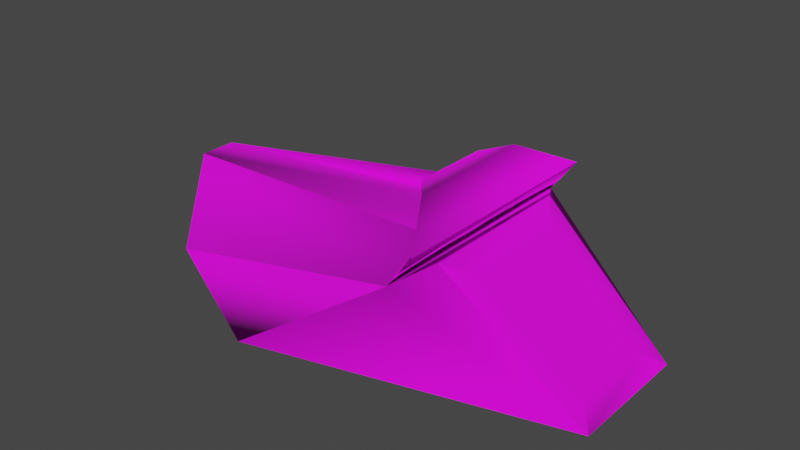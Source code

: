 # Source: mothership.blend  (saved by Blender 2.82.7; exported with 4.5.12 LTS)
import bpy
from mathutils import Matrix  # noqa: F401  (used for matrix-valued properties, if any)

bpy.ops.wm.read_factory_settings(use_empty=True)
scene = bpy.context.scene
scene.name = 'Scene'

# ---- collections
col_collection = bpy.data.collections.new('Collection'); scene.collection.children.link(col_collection)

# ---- images (referenced by path relative to the original .blend; pixels are not part of the script)
import os
ASSET_DIR = os.environ.get("B2B_ASSET_DIR", "")  # directory of the original .blend (textures are referenced by path, not embedded)
HERE = os.path.dirname(os.path.abspath(__file__))  # packed textures are extracted next to this script under _unpacked/

def load_image(name, relpath, width, height, colorspace="sRGB"):
    """Load a texture the original file referenced (path relative to the .blend, or extracted next to this script)."""
    p = next((c for c in (os.path.join(HERE, relpath), os.path.join(ASSET_DIR, relpath)) if relpath and os.path.exists(c)), "")
    if p:
        img = bpy.data.images.load(p, check_existing=True)
        img.name = name
    else:  # same state as the original file: an image datablock whose file is absent (Cycles renders it pink)
        img = bpy.data.images.new(name, width, height)
        img.source = "FILE"
        img.filepath = "//" + (relpath or name)
    img.colorspace_settings.name = colorspace
    return img
img_mothershiptexture_png = load_image('mothershiptexture.png', 'mothershiptexture.png', 1024, 1024, 'sRGB')

# ---- materials (node trees are filled in below, after node groups)
mat_material = bpy.data.materials.new('Material')
mat_material.alpha_threshold = 0.0
mat_material.use_transparent_shadow = False
mat_material.line_color = (0.0, 0.0, 0.0, 1.0)

# ---- material node trees
mat_material.use_nodes = True; mat_material.node_tree.nodes.clear()
_N = mat_material.node_tree.nodes; _L = mat_material.node_tree.links
n0 = _N.new('ShaderNodeOutputMaterial'); n0.name = 'Material Output'; n0.location = (300, 300)
n1 = _N.new('ShaderNodeTexImage'); n1.name = 'Image Texture'; n1.location = (-525, 224)
n1.image = img_mothershiptexture_png
n2 = _N.new('ShaderNodeBsdfPrincipled'); n2.name = 'Principled BSDF'; n2.location = (10, 300)
n2.distribution = 'GGX'
n2.subsurface_method = 'BURLEY'
n2.inputs[2].default_value = 1.0
n2.inputs[3].default_value = 1.45
n2.inputs[27].default_value = (0.0, 0.0, 0.0, 1.0)
n2.inputs[28].default_value = 1.0
n3 = _N.new('ShaderNodeMix'); n3.name = 'Mix'; n3.location = (-160, 180)
n3.data_type = 'RGBA'
n3.inputs[0].default_value = 0.5055
n3.inputs[6].default_value = (1.0, 1.0, 1.0, 1.0)
_L.new(n2.outputs[0], n0.inputs[0])
_L.new(n1.outputs[0], n2.inputs[0])
_L.new(n1.outputs[0], n3.inputs[7])
_L.new(n3.outputs[2], n2.inputs[14])
n0.is_active_output = True

# ---- world
world_world = bpy.data.worlds.new('World'); scene.world = world_world
world_world.use_nodes = True; world_world.node_tree.nodes.clear()
_N = world_world.node_tree.nodes; _L = world_world.node_tree.links
n0 = _N.new('ShaderNodeOutputWorld'); n0.name = 'World Output'; n0.location = (300, 300)
n1 = _N.new('ShaderNodeBackground'); n1.name = 'Background'; n1.location = (10, 300)
n1.inputs[0].default_value = (0.05088, 0.05088, 0.05088, 1.0)
_L.new(n1.outputs[0], n0.inputs[0])
n0.is_active_output = True
world_world.color = (0.05088, 0.05088, 0.05088)
world_world.use_sun_shadow = False
world_world.sun_shadow_jitter_overblur = 0.0

# ---- meshes
me_cube = bpy.data.meshes.new('Cube')
me_cube.from_pydata([(-0.3016, 0.7678, -0.2776), (-0.3016, -0.7678, -0.2776), (0.7809, 0.1457, -0.3129), (0.7809, -0.1457, -0.3129), (0.4068, 0.1915, -0.008771), (0.4068, -0.1915, -0.008771), (0.1975, 0.5154, 0.02772), (-1.238, 0.08142, -0.01881), (-0.8947, 0.4999, -0.208), (-0.8947, -0.4999, -0.208), (-1.238, -0.08142, -0.01881), (0.1975, -0.5154, 0.02772), (0.152, 0.2277, 0.03736), (0.152, -0.2277, 0.03736), (0.3065, 0.5172, 0.1739), (0.3065, -0.5172, 0.1739), (0.06131, 0.1579, 0.2218), (0.1921, 0.28, 0.1336), (0.06131, -0.1579, 0.2218), (0.1921, -0.28, 0.1336), (0.07189, -0.1697, 0.2715), (0.1639, -0.2823, 0.2874), (0.07189, 0.1697, 0.2715), (0.1639, 0.2823, 0.2874), (0.8949, 0.2794, -0.4056), (0.8949, -0.2794, -0.4056), (0.2927, 0.353, 0.08392), (0.2927, -0.353, 0.08392), (0.8207, 0.1924, -0.3453), (0.8207, -0.1924, -0.3453), (0.3669, 0.2479, 0.02361), (0.3669, -0.2479, 0.02361)], [(7, 10)], [(25, 1, 0, 24), (11, 9, 1), (8, 0, 1, 9), (26, 6, 11, 27), (19, 17, 12, 13), (10, 19, 13), (7, 8, 9, 10, 13, 12), (0, 8, 6), (17, 7, 12), (14, 23, 21, 15), (16, 18, 20, 22), (11, 6, 14, 15), (11, 19, 10, 9), (19, 11, 15, 21), (8, 7, 17, 6), (19, 18, 16, 17), (23, 22, 20, 21), (18, 19, 21, 20), (17, 16, 22, 23), (6, 17, 23, 14), (24, 0, 6, 26), (27, 11, 1, 25), (28, 29, 25, 24), (30, 28, 24, 26), (29, 31, 27, 25), (31, 30, 26, 27), (2, 3, 29, 28), (4, 2, 28, 30), (3, 5, 31, 29), (5, 4, 30, 31), (4, 5, 3, 2)])
_uv = me_cube.uv_layers.new(name='UVMap')
_uv.uv.foreach_set('vector', [0.4723, 0.05569, 0.4723, 0.3051, 0.4723, 0.303, 0.4723, 0.05351, 0.4723, 0.2505, 0.4723, 0.4888, 0.4723, 0.4976, 0.4723, 0.6908, 0.4723, 0.7088, 0.4723, 0.7064, 0.4723, 0.688, 0.4723, 0.2553, 0.4723, 0.2553, 0.4723, 0.253, 0.4723, 0.253, 0.4723, 0.2916, 0.4723, 0.2934, 0.4723, 0.2932, 0.4723, 0.2918, 0.4723, 0.9168, 0.4723, 0.5178, 0.4723, 0.5238, 0.4723, 0.8817, 0.4723, 0.929, 0.4723, 0.9262, 0.4723, 0.8799, 0.4723, 0.487, 0.4723, 0.4884, 0.4723, 0.5046, 0.4723, 0.4982, 0.4723, 0.2528, 0.4723, 0.5203, 0.4723, 0.9197, 0.4723, 0.5265, 0.4723, 0.2528, 0.4723, 0.2861, 0.4723, 0.2842, 0.4723, 0.2505, 0.4723, 0.7915, 0.4723, 0.7904, 0.4723, 0.7904, 0.4723, 0.7915, 0.4723, 0.2505, 0.4723, 0.2528, 0.4723, 0.2528, 0.4723, 0.2505, 0.4723, 0.2505, 0.4723, 0.2658, 0.4723, 0.4735, 0.4723, 0.4888, 0.4723, 0.2871, 0.4723, 0.2505, 0.4723, 0.2505, 0.4723, 0.2842, 0.4723, 0.4982, 0.4723, 0.4797, 0.4723, 0.2682, 0.4723, 0.2528, 0.4723, 0.2916, 0.4723, 0.292, 0.4723, 0.293, 0.4723, 0.2934, 0.4723, 0.2861, 0.4723, 0.293, 0.4723, 0.292, 0.4723, 0.2842, 0.4723, 0.5265, 0.4723, 0.5216, 0.4723, 0.5187, 0.4723, 0.5265, 0.4723, 0.5237, 0.4723, 0.5275, 0.4723, 0.5275, 0.4723, 0.5206, 0.4723, 0.2528, 0.4723, 0.2892, 0.4723, 0.2861, 0.4723, 0.2528, 0.4723, 0.2552, 0.4723, 0.5046, 0.4723, 0.2528, 0.4723, 0.2528, 0.4723, 0.221, 0.4723, 0.221, 0.4723, 0.4682, 0.4723, 0.2187, 0.4723, 0.2501, 0.4723, 0.2277, 0.4723, 0.2187, 0.4723, 0.2552, 0.4723, 0.2521, 0.4723, 0.2501, 0.4723, 0.2552, 0.4723, 0.2528, 0.4723, 0.2277, 0.4723, 0.2498, 0.4723, 0.253, 0.4723, 0.2187, 0.4723, 0.2498, 0.4723, 0.2521, 0.4723, 0.2528, 0.4723, 0.253, 0.4723, 0.2479, 0.4723, 0.232, 0.4723, 0.2277, 0.4723, 0.2501, 0.4723, 0.2513, 0.4723, 0.2479, 0.4723, 0.2501, 0.4723, 0.2521, 0.4723, 0.232, 0.4723, 0.2485, 0.4723, 0.2498, 0.4723, 0.2277, 0.4723, 0.2485, 0.4723, 0.2513, 0.4723, 0.2521, 0.4723, 0.2498, 0.4723, 0.2513, 0.4723, 0.2485, 0.4723, 0.232, 0.4723, 0.2479])
_ca = me_cube.color_attributes.new('Col', 'BYTE_COLOR', 'CORNER')
_ca.data.foreach_set('color', [1.0, 1.0, 1.0, 1.0, 1.0, 1.0, 1.0, 1.0, 1.0, 1.0, 1.0, 1.0, 1.0, 1.0, 1.0, 1.0, 1.0, 1.0, 1.0, 1.0, 1.0, 1.0, 1.0, 1.0, 1.0, 1.0, 1.0, 1.0, 1.0, 1.0, 1.0, 1.0, 1.0, 1.0, 1.0, 1.0, 1.0, 1.0, 1.0, 1.0, 1.0, 1.0, 1.0, 1.0, 1.0, 1.0, 1.0, 1.0, 1.0, 1.0, 1.0, 1.0, 1.0, 1.0, 1.0, 1.0, 1.0, 1.0, 1.0, 1.0, 1.0, 1.0, 1.0, 1.0, 1.0, 1.0, 1.0, 1.0, 1.0, 1.0, 1.0, 1.0, 1.0, 1.0, 1.0, 1.0, 1.0, 1.0, 1.0, 1.0, 1.0, 1.0, 1.0, 1.0, 1.0, 1.0, 1.0, 1.0, 1.0, 1.0, 1.0, 1.0, 1.0, 1.0, 1.0, 1.0, 1.0, 1.0, 1.0, 1.0, 1.0, 1.0, 1.0, 1.0, 1.0, 1.0, 1.0, 1.0, 1.0, 1.0, 1.0, 1.0, 1.0, 1.0, 1.0, 1.0, 1.0, 1.0, 1.0, 1.0, 1.0, 1.0, 1.0, 1.0, 1.0, 1.0, 1.0, 1.0, 1.0, 1.0, 1.0, 1.0, 1.0, 1.0, 1.0, 1.0, 1.0, 1.0, 1.0, 1.0, 1.0, 1.0, 1.0, 1.0, 1.0, 1.0, 1.0, 1.0, 1.0, 1.0, 1.0, 1.0, 1.0, 1.0, 1.0, 1.0, 1.0, 1.0, 1.0, 1.0, 1.0, 1.0, 1.0, 1.0, 1.0, 1.0, 1.0, 1.0, 1.0, 1.0, 1.0, 1.0, 1.0, 1.0, 1.0, 1.0, 1.0, 1.0, 1.0, 1.0, 1.0, 1.0, 1.0, 1.0, 1.0, 1.0, 1.0, 1.0, 1.0, 1.0, 1.0, 1.0, 1.0, 1.0, 1.0, 1.0, 1.0, 1.0, 1.0, 1.0, 1.0, 1.0, 1.0, 1.0, 1.0, 1.0, 1.0, 1.0, 1.0, 1.0, 1.0, 1.0, 1.0, 1.0, 1.0, 1.0, 1.0, 1.0, 1.0, 1.0, 1.0, 1.0, 1.0, 1.0, 1.0, 1.0, 1.0, 1.0, 1.0, 1.0, 1.0, 1.0, 1.0, 1.0, 1.0, 1.0, 1.0, 1.0, 1.0, 1.0, 1.0, 1.0, 1.0, 1.0, 1.0, 1.0, 1.0, 1.0, 1.0, 1.0, 1.0, 1.0, 1.0, 1.0, 1.0, 1.0, 1.0, 1.0, 1.0, 1.0, 1.0, 1.0, 1.0, 1.0, 1.0, 1.0, 1.0, 1.0, 1.0, 1.0, 1.0, 1.0, 1.0, 1.0, 1.0, 1.0, 1.0, 1.0, 1.0, 1.0, 1.0, 1.0, 1.0, 1.0, 1.0, 1.0, 1.0, 1.0, 1.0, 1.0, 1.0, 1.0, 1.0, 1.0, 1.0, 1.0, 1.0, 1.0, 1.0, 1.0, 1.0, 1.0, 1.0, 1.0, 1.0, 1.0, 1.0, 1.0, 1.0, 1.0, 1.0, 1.0, 1.0, 1.0, 1.0, 1.0, 1.0, 1.0, 1.0, 1.0, 1.0, 1.0, 1.0, 1.0, 1.0, 1.0, 1.0, 1.0, 1.0, 1.0, 1.0, 1.0, 1.0, 1.0, 1.0, 1.0, 1.0, 1.0, 1.0, 1.0, 1.0, 1.0, 1.0, 1.0, 1.0, 1.0, 1.0, 1.0, 1.0, 1.0, 1.0, 1.0, 1.0, 1.0, 1.0, 1.0, 1.0, 1.0, 1.0, 1.0, 1.0, 1.0, 1.0, 1.0, 1.0, 1.0, 1.0, 1.0, 1.0, 1.0, 1.0, 1.0, 1.0, 1.0, 1.0, 1.0, 1.0, 1.0, 1.0, 1.0, 1.0, 1.0, 1.0, 1.0, 1.0, 1.0, 1.0, 1.0, 1.0, 1.0, 1.0, 1.0, 1.0, 1.0, 1.0, 1.0, 1.0, 1.0, 1.0, 1.0, 1.0, 1.0, 1.0, 1.0, 1.0, 1.0, 1.0, 1.0, 1.0, 1.0, 1.0, 1.0, 1.0, 1.0, 1.0, 1.0, 1.0, 1.0, 1.0, 1.0, 1.0, 1.0, 1.0, 1.0, 1.0, 1.0, 1.0, 1.0, 1.0, 1.0, 1.0, 1.0, 1.0, 1.0, 1.0, 1.0, 1.0, 1.0, 1.0, 1.0, 1.0, 1.0, 1.0, 1.0, 1.0, 1.0, 1.0, 1.0, 1.0, 1.0, 1.0, 1.0, 1.0, 1.0, 1.0, 1.0, 1.0, 1.0, 1.0, 1.0, 1.0, 1.0, 1.0, 1.0, 1.0, 1.0, 1.0, 1.0, 1.0, 1.0, 1.0, 1.0, 1.0, 1.0, 1.0, 1.0, 1.0, 1.0, 1.0, 1.0, 1.0, 1.0, 1.0, 1.0, 1.0, 1.0, 1.0, 1.0])
me_cube.materials.append(mat_material)
me_cube.use_remesh_preserve_volume = False
me_cube.use_remesh_preserve_attributes = False
me_cube.use_mirror_y = True
me_cube.use_mirror_vertex_groups = False
me_cube.use_mirror_topology = True
me_cube.use_paint_bone_selection = False
me_cube.use_paint_mask = True
me_cube.update()
me_cube.normals_split_custom_set([tuple(v) for v in zip(*[iter([-0.6288, 0.5394, 0.56, 0.7443, 0.236, -0.6247, 0.7443, -0.236, -0.6247, -0.6289, -0.5394, 0.56, -0.05874, -0.8485, 0.5259, 0.1119, -0.6411, 0.7593, -0.217, 0.7602, 0.6124, 0.7616, -0.2785, 0.5852, -0.784, -0.4246, -0.4528, -0.784, 0.4246, -0.4528, 0.7616, 0.2785, 0.5852, -0.9376, -0.2413, -0.2504, 0.3654, -0.5318, 0.7639, 0.3654, 0.5318, 0.7639, -0.9376, 0.2413, -0.2504, -0.9835, 0.001633, 0.1811, -0.9835, -0.001626, 0.1811, -0.9523, 0.2372, -0.192, -0.9523, -0.2372, -0.192, 0.1489, 0.1288, 0.9804, -0.164, -0.53, 0.832, 0.3444, 0.8618, -0.3724, -0.2471, -0.5552, 0.7941, -0.6152, -0.3035, 0.7276, -0.6152, 0.3035, 0.7275, -0.2471, 0.5552, 0.7941, -0.2236, -0.1411, 0.9644, -0.2236, 0.1411, 0.9644, -0.217, -0.7602, 0.6124, 0.1119, 0.6411, 0.7593, -0.05874, 0.8485, 0.5259, -0.1639, 0.53, 0.832, 0.1489, -0.1288, 0.9804, 0.3445, -0.8618, -0.3724, 0.4103, -0.516, 0.7519, 0.9205, -0.1835, -0.3449, 0.9205, 0.1835, -0.3449, 0.4103, 0.516, 0.7519, -0.7398, -0.4056, 0.5368, -0.7398, 0.4056, 0.5368, -0.9358, 0.3518, -0.0237, -0.9358, -0.3518, -0.0237, 0.235, -0.4503, 0.8614, 0.235, 0.4503, 0.8614, -0.1115, -0.8418, -0.5281, -0.1115, 0.8418, -0.5281, -0.6463, -0.2792, 0.7102, -0.04687, 0.4539, 0.8898, 0.4597, -0.2038, 0.8644, -0.287, -0.2112, 0.9344, -0.8433, -0.3928, 0.3668, 0.4772, -0.8482, 0.2299, -0.6583, 0.735, -0.1626, -0.1126, -0.983, 0.1447, -0.287, 0.2112, 0.9344, 0.4597, 0.2039, 0.8644, -0.0469, -0.4539, 0.8898, -0.6463, 0.2792, 0.7102, -0.76, -0.6274, 0.1696, 0.05438, 0.3065, -0.9503, 0.05439, -0.3065, -0.9503, -0.76, 0.6274, 0.1696, -0.6695, -0.1132, 0.7341, 0.6376, -0.2442, 0.7306, 0.6376, 0.2442, 0.7306, -0.6695, 0.1132, 0.7341, -0.3415, -0.937, 0.07341, -0.4244, -0.6249, -0.6553, -0.9246, 0.2925, -0.2441, -0.2492, -0.8322, -0.4954, -0.4244, 0.6249, -0.6553, -0.3415, 0.937, 0.07342, -0.2493, 0.8322, -0.4954, -0.9246, -0.2925, -0.2441, 0.4772, 0.8482, 0.2299, -0.8433, 0.3928, 0.3668, -0.1126, 0.983, 0.1447, -0.6583, -0.735, -0.1626, 0.1141, 0.643, 0.7573, 0.8424, 0.4404, -0.3106, 0.4671, 0.7302, -0.4986, 0.6137, 0.7577, -0.222, 0.6137, -0.7577, -0.222, 0.4671, -0.7302, -0.4986, 0.8424, -0.4404, -0.3106, 0.1141, -0.643, 0.7573, 0.6308, 0.0, 0.7759, 0.6308, 0.0, 0.7759, 0.4639, 0.563, 0.6839, 0.464, -0.563, 0.6839, 0.6308, 0.0, 0.7759, 0.6308, 0.0, 0.7759, 0.08971, 0.1243, 0.9882, 0.764, 0.2534, 0.5934, 0.6308, 0.0, 0.7759, 0.6308, 0.0, 0.7759, 0.764, -0.2533, 0.5934, 0.08971, -0.1244, 0.9882, 0.6308, 0.0, 0.7759, 0.6308, 0.0, 0.7759, 0.8062, -0.1935, 0.5591, 0.8062, 0.1936, 0.5591, 0.6308, 0.0, 0.7759, 0.6308, 0.0, 0.7759, 0.6308, 0.0, 0.7759, 0.6308, 0.0, 0.7759, 0.6308, 0.0, 0.7759, 0.6308, 0.0, 0.7759, 0.6308, 0.0, 0.7759, 0.6308, 0.0, 0.7759, 0.6308, 0.0, 0.7759, 0.6308, 0.0, 0.7759, 0.6308, 0.0, 0.7759, 0.6308, 0.0, 0.7759, 0.6308, 0.0, 0.7759, 0.6308, 0.0, 0.7759, 0.6308, 0.0, 0.7759, 0.6308, 0.0, 0.7759, 0.6308, 0.0, 0.7759, 0.6308, 0.0, 0.7759, 0.6308, 0.0, 0.7759, 0.6308, 0.0, 0.7759])] * 3)])

# ---- objects
ob_cube = bpy.data.objects.new('Cube', me_cube)

# ---- transforms, parenting, visibility, modifiers, constraints
ob_cube.location = (-0.05518, 0.06289, -0.07735)
ob_cube.lock_rotations_4d = False
ob_cube.empty_display_type = 'ARROWS'
ob_cube.lineart.crease_threshold = 0.0
ob_cube.use_mesh_mirror_y = True

# ---- collection membership
col_collection.objects.link(ob_cube)

# ---- scene / render settings (as saved in the file)
scene.frame_start = 1; scene.frame_end = 250; scene.frame_set(31)
scene.render.engine = 'BLENDER_EEVEE_NEXT'
scene.cycles.use_denoising = False
scene.cycles.samples = 128
scene.cycles.sampling_pattern = 'TABULATED_SOBOL'
scene.cycles.use_adaptive_sampling = False
scene.cycles.use_light_tree = False
scene.view_settings.view_transform = 'Filmic'
bpy.context.view_layer.update()

# ---- added for rendering (the .blend has no active camera and no usable light): camera, sun
cam_auto = bpy.data.cameras.new('AutoCamera')
cam_auto.lens = 50.0
cam_auto.sensor_width = 36.0
cam_auto.clip_end = 1000.0
ob_auto_camera = bpy.data.objects.new('AutoCamera', cam_auto)
scene.collection.objects.link(ob_auto_camera)
ob_auto_camera.location = (2.28809, -2.95492, 1.87542)
ob_auto_camera.rotation_euler = (1.09748, -7.21219e-08, 0.694738)
scene.camera = ob_auto_camera
light_auto_sun = bpy.data.lights.new('AutoSun', 'SUN')
light_auto_sun.energy = 3.0
light_auto_sun.angle = 0.0523599
ob_auto_sun = bpy.data.objects.new('AutoSun', light_auto_sun)
scene.collection.objects.link(ob_auto_sun)
ob_auto_sun.rotation_euler = (0.872665, 0.174533, 0.523599)
bpy.context.view_layer.update()
